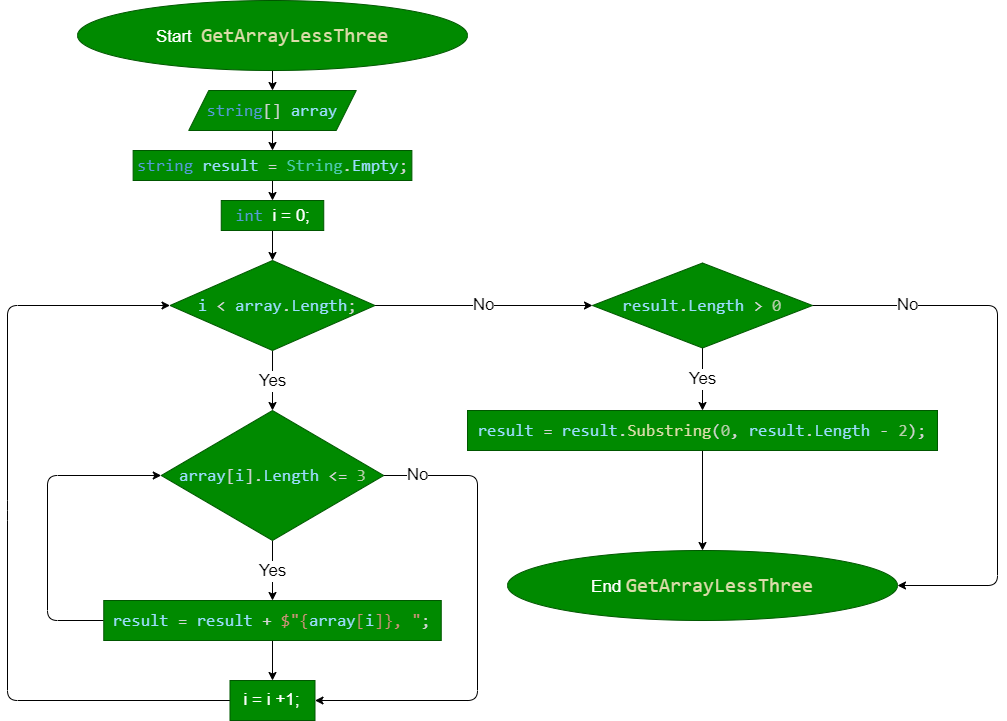

The diagram above was exported from draw.io. Its source (the exported page's mxGraphModel, read from the mxfile embedded in the PNG):
<mxGraphModel dx="1839" dy="1073" grid="0" gridSize="10" guides="1" tooltips="1" connect="1" arrows="1" fold="1" page="1" pageScale="1" pageWidth="1100" pageHeight="850" math="0" shadow="0">
  <root>
    <mxCell id="0" />
    <mxCell id="1" parent="0" />
    <mxCell id="4" value="" style="edgeStyle=none;html=1;fontSize=17;" edge="1" parent="1" source="2" target="3">
      <mxGeometry relative="1" as="geometry" />
    </mxCell>
    <mxCell id="2" value="Start&amp;nbsp;&amp;nbsp;&lt;span style=&quot;color: rgb(220, 220, 170); font-family: Consolas, &amp;quot;Courier New&amp;quot;, monospace; font-size: 20px;&quot;&gt;GetArrayLessThree&lt;/span&gt;" style="ellipse;whiteSpace=wrap;html=1;fillColor=#008a00;fontColor=#ffffff;strokeColor=#005700;fontSize=17;" vertex="1" parent="1">
      <mxGeometry x="80" width="390" height="70" as="geometry" />
    </mxCell>
    <mxCell id="6" value="" style="edgeStyle=none;html=1;fontSize=17;" edge="1" parent="1" source="3" target="5">
      <mxGeometry relative="1" as="geometry" />
    </mxCell>
    <mxCell id="3" value="&lt;div style=&quot;color: rgb(212, 212, 212); font-family: Consolas, &amp;quot;Courier New&amp;quot;, monospace; line-height: 27px;&quot;&gt;&lt;span style=&quot;color: rgb(86, 156, 214);&quot;&gt;string&lt;/span&gt;[] &lt;span style=&quot;color: rgb(156, 220, 254);&quot;&gt;array&lt;/span&gt;&lt;/div&gt;" style="shape=parallelogram;perimeter=parallelogramPerimeter;whiteSpace=wrap;html=1;fixedSize=1;fontSize=17;fillColor=#008a00;strokeColor=#005700;fontColor=#ffffff;" vertex="1" parent="1">
      <mxGeometry x="191.25" y="90" width="167.5" height="40" as="geometry" />
    </mxCell>
    <mxCell id="8" value="" style="edgeStyle=none;html=1;fontSize=17;" edge="1" parent="1" source="5" target="7">
      <mxGeometry relative="1" as="geometry" />
    </mxCell>
    <mxCell id="5" value="&lt;div style=&quot;color: rgb(212, 212, 212); font-family: Consolas, &amp;quot;Courier New&amp;quot;, monospace; line-height: 27px;&quot;&gt;&lt;div style=&quot;line-height: 27px;&quot;&gt;&lt;span style=&quot;color: rgb(86, 156, 214);&quot;&gt;string&lt;/span&gt; &lt;span style=&quot;color: rgb(156, 220, 254);&quot;&gt;result&lt;/span&gt; = &lt;span style=&quot;color: rgb(78, 201, 176);&quot;&gt;String&lt;/span&gt;.&lt;span style=&quot;color: rgb(156, 220, 254);&quot;&gt;Empty&lt;/span&gt;;&lt;/div&gt;&lt;/div&gt;" style="whiteSpace=wrap;html=1;fontSize=17;fillColor=#008a00;strokeColor=#005700;fontColor=#ffffff;" vertex="1" parent="1">
      <mxGeometry x="135.63" y="150" width="278.75" height="30" as="geometry" />
    </mxCell>
    <mxCell id="15" value="" style="edgeStyle=none;html=1;fontSize=17;" edge="1" parent="1" source="7" target="14">
      <mxGeometry relative="1" as="geometry" />
    </mxCell>
    <mxCell id="7" value="&lt;span style=&quot;font-family: Consolas, &amp;quot;Courier New&amp;quot;, monospace; color: rgb(86, 156, 214);&quot;&gt;int&lt;/span&gt;&lt;span style=&quot;color: rgb(212, 212, 212); font-family: Consolas, &amp;quot;Courier New&amp;quot;, monospace;&quot;&gt;&amp;nbsp;&lt;/span&gt;i = 0;" style="whiteSpace=wrap;html=1;fontSize=17;fillColor=#008a00;strokeColor=#005700;fontColor=#ffffff;" vertex="1" parent="1">
      <mxGeometry x="223.75" y="200" width="102.5" height="30" as="geometry" />
    </mxCell>
    <mxCell id="12" value="Yes" style="edgeStyle=none;html=1;fontSize=17;" edge="1" parent="1" source="9" target="11">
      <mxGeometry relative="1" as="geometry" />
    </mxCell>
    <mxCell id="22" value="No" style="edgeStyle=none;html=1;entryX=1;entryY=0.5;entryDx=0;entryDy=0;fontSize=17;exitX=1;exitY=0.5;exitDx=0;exitDy=0;" edge="1" parent="1" source="9" target="18">
      <mxGeometry x="-0.8597" relative="1" as="geometry">
        <Array as="points">
          <mxPoint x="480" y="475" />
          <mxPoint x="480" y="700" />
        </Array>
        <mxPoint as="offset" />
      </mxGeometry>
    </mxCell>
    <mxCell id="9" value="&lt;div style=&quot;color: rgb(212, 212, 212); font-family: Consolas, &amp;quot;Courier New&amp;quot;, monospace; line-height: 27px;&quot;&gt;&lt;span style=&quot;color: rgb(156, 220, 254);&quot;&gt;array&lt;/span&gt;[&lt;span style=&quot;color: rgb(156, 220, 254);&quot;&gt;i&lt;/span&gt;].&lt;span style=&quot;color: rgb(156, 220, 254);&quot;&gt;Length&lt;/span&gt; &amp;lt;= &lt;span style=&quot;color: rgb(181, 206, 168);&quot;&gt;3&lt;/span&gt;&lt;/div&gt;" style="rhombus;whiteSpace=wrap;html=1;fontSize=17;fillColor=#008a00;strokeColor=#005700;fontColor=#ffffff;" vertex="1" parent="1">
      <mxGeometry x="163.75" y="410" width="222.5" height="130" as="geometry" />
    </mxCell>
    <mxCell id="19" value="" style="edgeStyle=none;html=1;fontSize=17;" edge="1" parent="1" source="11" target="18">
      <mxGeometry relative="1" as="geometry" />
    </mxCell>
    <mxCell id="21" style="edgeStyle=none;html=1;entryX=0;entryY=0.5;entryDx=0;entryDy=0;fontSize=17;exitX=0;exitY=0.5;exitDx=0;exitDy=0;" edge="1" parent="1" source="11" target="9">
      <mxGeometry relative="1" as="geometry">
        <Array as="points">
          <mxPoint x="50" y="620" />
          <mxPoint x="50" y="475" />
        </Array>
      </mxGeometry>
    </mxCell>
    <mxCell id="11" value="&lt;div style=&quot;color: rgb(212, 212, 212); font-family: Consolas, &amp;quot;Courier New&amp;quot;, monospace; line-height: 27px;&quot;&gt;&lt;/div&gt;&lt;span style=&quot;font-family: Consolas, &amp;quot;Courier New&amp;quot;, monospace; color: rgb(156, 220, 254);&quot;&gt;result&lt;/span&gt;&lt;span style=&quot;color: rgb(212, 212, 212); font-family: Consolas, &amp;quot;Courier New&amp;quot;, monospace;&quot;&gt;&amp;nbsp;=&amp;nbsp;&lt;/span&gt;&lt;span style=&quot;font-family: Consolas, &amp;quot;Courier New&amp;quot;, monospace; color: rgb(156, 220, 254);&quot;&gt;result&lt;/span&gt;&lt;span style=&quot;color: rgb(212, 212, 212); font-family: Consolas, &amp;quot;Courier New&amp;quot;, monospace;&quot;&gt;&amp;nbsp;&lt;/span&gt;&lt;span style=&quot;color: rgb(212, 212, 212); font-family: Consolas, &amp;quot;Courier New&amp;quot;, monospace;&quot;&gt;+&amp;nbsp;&lt;/span&gt;&lt;span style=&quot;font-family: Consolas, &amp;quot;Courier New&amp;quot;, monospace; background-color: initial; color: rgb(206, 145, 120);&quot;&gt;$&quot;&lt;/span&gt;&lt;span style=&quot;font-family: Consolas, &amp;quot;Courier New&amp;quot;, monospace; background-color: initial; color: rgb(206, 145, 120);&quot;&gt;{&lt;/span&gt;&lt;span style=&quot;font-family: Consolas, &amp;quot;Courier New&amp;quot;, monospace; background-color: initial; color: rgb(156, 220, 254);&quot;&gt;array&lt;/span&gt;&lt;span style=&quot;font-family: Consolas, &amp;quot;Courier New&amp;quot;, monospace; background-color: initial; color: rgb(206, 145, 120);&quot;&gt;[&lt;/span&gt;&lt;span style=&quot;font-family: Consolas, &amp;quot;Courier New&amp;quot;, monospace; background-color: initial; color: rgb(156, 220, 254);&quot;&gt;i&lt;/span&gt;&lt;span style=&quot;font-family: Consolas, &amp;quot;Courier New&amp;quot;, monospace; background-color: initial; color: rgb(206, 145, 120);&quot;&gt;]}&lt;/span&gt;&lt;span style=&quot;font-family: Consolas, &amp;quot;Courier New&amp;quot;, monospace; background-color: initial; color: rgb(206, 145, 120);&quot;&gt;, &lt;/span&gt;&lt;span style=&quot;font-family: Consolas, &amp;quot;Courier New&amp;quot;, monospace; background-color: initial; color: rgb(206, 145, 120);&quot;&gt;&quot;&lt;/span&gt;&lt;span style=&quot;color: rgb(212, 212, 212); font-family: Consolas, &amp;quot;Courier New&amp;quot;, monospace; background-color: initial;&quot;&gt;;&lt;/span&gt;&lt;span style=&quot;color: rgb(212, 212, 212); font-family: Consolas, &amp;quot;Courier New&amp;quot;, monospace;&quot;&gt;&lt;br&gt;&lt;/span&gt;" style="whiteSpace=wrap;html=1;fontSize=17;fillColor=#008a00;strokeColor=#005700;fontColor=#ffffff;" vertex="1" parent="1">
      <mxGeometry x="106.25999999999999" y="600" width="337.49" height="40" as="geometry" />
    </mxCell>
    <mxCell id="16" value="Yes" style="edgeStyle=none;html=1;entryX=0.5;entryY=0;entryDx=0;entryDy=0;fontSize=17;" edge="1" parent="1" source="14" target="9">
      <mxGeometry relative="1" as="geometry" />
    </mxCell>
    <mxCell id="24" value="No" style="edgeStyle=none;html=1;fontSize=17;" edge="1" parent="1" source="14" target="23">
      <mxGeometry relative="1" as="geometry" />
    </mxCell>
    <mxCell id="14" value="&lt;div style=&quot;color: rgb(212, 212, 212); font-family: Consolas, &amp;quot;Courier New&amp;quot;, monospace; line-height: 27px;&quot;&gt;&amp;nbsp;&lt;span style=&quot;color: rgb(156, 220, 254);&quot;&gt;i&lt;/span&gt; &amp;lt; &lt;span style=&quot;color: rgb(156, 220, 254);&quot;&gt;array&lt;/span&gt;.&lt;span style=&quot;color: rgb(156, 220, 254);&quot;&gt;Length&lt;/span&gt;;&lt;/div&gt;" style="rhombus;whiteSpace=wrap;html=1;fontSize=17;fillColor=#008a00;strokeColor=#005700;fontColor=#ffffff;" vertex="1" parent="1">
      <mxGeometry x="172.51" y="260" width="205" height="90" as="geometry" />
    </mxCell>
    <mxCell id="20" style="edgeStyle=none;html=1;entryX=0;entryY=0.5;entryDx=0;entryDy=0;fontSize=17;exitX=0;exitY=0.5;exitDx=0;exitDy=0;" edge="1" parent="1" source="18" target="14">
      <mxGeometry relative="1" as="geometry">
        <Array as="points">
          <mxPoint x="10" y="700" />
          <mxPoint x="10" y="510" />
          <mxPoint x="10" y="305" />
        </Array>
      </mxGeometry>
    </mxCell>
    <mxCell id="18" value="i = i +1;" style="whiteSpace=wrap;html=1;fontSize=17;fillColor=#008a00;strokeColor=#005700;fontColor=#ffffff;" vertex="1" parent="1">
      <mxGeometry x="232.49" y="680" width="85.01" height="40" as="geometry" />
    </mxCell>
    <mxCell id="27" value="Yes" style="edgeStyle=none;html=1;fontSize=17;" edge="1" parent="1" source="23" target="26">
      <mxGeometry relative="1" as="geometry" />
    </mxCell>
    <mxCell id="29" value="No" style="edgeStyle=none;html=1;entryX=1;entryY=0.5;entryDx=0;entryDy=0;fontSize=17;exitX=1;exitY=0.5;exitDx=0;exitDy=0;" edge="1" parent="1" source="23" target="25">
      <mxGeometry x="-0.6637" relative="1" as="geometry">
        <Array as="points">
          <mxPoint x="1000" y="305" />
          <mxPoint x="1000" y="585" />
        </Array>
        <mxPoint as="offset" />
      </mxGeometry>
    </mxCell>
    <mxCell id="23" value="&lt;div style=&quot;color: rgb(212, 212, 212); font-family: Consolas, &amp;quot;Courier New&amp;quot;, monospace; line-height: 27px;&quot;&gt;&lt;span style=&quot;color: rgb(156, 220, 254);&quot;&gt;result&lt;/span&gt;.&lt;span style=&quot;color: rgb(156, 220, 254);&quot;&gt;Length&lt;/span&gt; &amp;gt; &lt;span style=&quot;color: rgb(181, 206, 168);&quot;&gt;0&lt;/span&gt;&lt;/div&gt;" style="rhombus;whiteSpace=wrap;html=1;fontSize=17;fillColor=#008a00;strokeColor=#005700;fontColor=#ffffff;" vertex="1" parent="1">
      <mxGeometry x="595" y="262.5" width="220" height="85" as="geometry" />
    </mxCell>
    <mxCell id="25" value="End&amp;nbsp;&lt;span style=&quot;color: rgb(220, 220, 170); font-family: Consolas, &amp;quot;Courier New&amp;quot;, monospace; font-size: 20px;&quot;&gt;GetArrayLessThree&lt;/span&gt;" style="ellipse;whiteSpace=wrap;html=1;fillColor=#008a00;fontColor=#ffffff;strokeColor=#005700;fontSize=17;" vertex="1" parent="1">
      <mxGeometry x="510" y="550" width="390" height="70" as="geometry" />
    </mxCell>
    <mxCell id="28" style="edgeStyle=none;html=1;fontSize=17;" edge="1" parent="1" source="26" target="25">
      <mxGeometry relative="1" as="geometry" />
    </mxCell>
    <mxCell id="26" value="&lt;div style=&quot;color: rgb(212, 212, 212); font-family: Consolas, &amp;quot;Courier New&amp;quot;, monospace; line-height: 27px;&quot;&gt;&lt;span style=&quot;color: rgb(156, 220, 254);&quot;&gt;result&lt;/span&gt; = &lt;span style=&quot;color: rgb(156, 220, 254);&quot;&gt;result&lt;/span&gt;.&lt;span style=&quot;color: rgb(220, 220, 170);&quot;&gt;Substring&lt;/span&gt;(&lt;span style=&quot;color: rgb(181, 206, 168);&quot;&gt;0&lt;/span&gt;, &lt;span style=&quot;color: rgb(156, 220, 254);&quot;&gt;result&lt;/span&gt;.&lt;span style=&quot;color: rgb(156, 220, 254);&quot;&gt;Length&lt;/span&gt; - &lt;span style=&quot;color: rgb(181, 206, 168);&quot;&gt;2&lt;/span&gt;);&lt;/div&gt;" style="whiteSpace=wrap;html=1;fontSize=17;fillColor=#008a00;strokeColor=#005700;fontColor=#ffffff;" vertex="1" parent="1">
      <mxGeometry x="470" y="410" width="470" height="40" as="geometry" />
    </mxCell>
  </root>
</mxGraphModel>